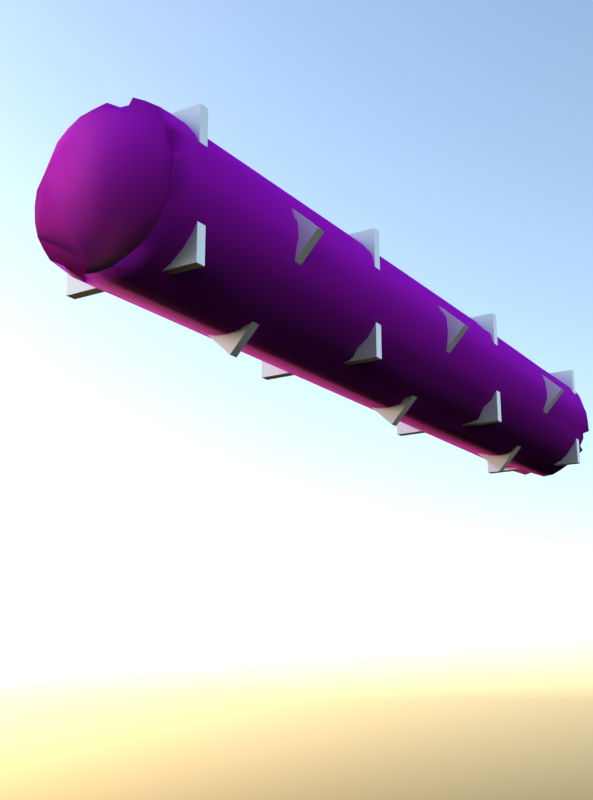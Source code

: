 # Source: log.blend  (saved by Blender 4.4.32; exported with 4.5.12 LTS)
import bpy
from mathutils import Matrix  # noqa: F401  (used for matrix-valued properties, if any)

bpy.ops.wm.read_factory_settings(use_empty=True)
scene = bpy.context.scene
scene.name = 'Scene'

# ---- collections
col_collection = bpy.data.collections.new('Collection'); scene.collection.children.link(col_collection)

# ---- images (referenced by path relative to the original .blend; pixels are not part of the script)
import os
ASSET_DIR = os.environ.get("B2B_ASSET_DIR", "")  # directory of the original .blend (textures are referenced by path, not embedded)
HERE = os.path.dirname(os.path.abspath(__file__))  # packed textures are extracted next to this script under _unpacked/

def load_image(name, relpath, width, height, colorspace="sRGB"):
    """Load a texture the original file referenced (path relative to the .blend, or extracted next to this script)."""
    p = next((c for c in (os.path.join(HERE, relpath), os.path.join(ASSET_DIR, relpath)) if relpath and os.path.exists(c)), "")
    if p:
        img = bpy.data.images.load(p, check_existing=True)
        img.name = name
    else:  # same state as the original file: an image datablock whose file is absent (Cycles renders it pink)
        img = bpy.data.images.new(name, width, height)
        img.source = "FILE"
        img.filepath = "//" + (relpath or name)
    img.colorspace_settings.name = colorspace
    return img
img_bark012_1k_jpg_color_jpg = load_image('Bark012_1K-JPG_Color.jpg', 'Bark012_1K-JPG_Color.jpg', 1024, 1024, 'sRGB')
img_bark012_1k_jpg_normalgl_jpg = load_image('Bark012_1K-JPG_NormalGL.jpg', 'Bark012_1K-JPG_NormalGL.jpg', 1024, 1024, 'sRGB')

# ---- materials (node trees are filled in below, after node groups)
mat_material_001 = bpy.data.materials.new('Material.001')
mat_material_002 = bpy.data.materials.new('Material.002')
mat_material_003 = bpy.data.materials.new('Material.003')

# ---- material node trees
mat_material_001.use_nodes = True; mat_material_001.node_tree.nodes.clear()
_N = mat_material_001.node_tree.nodes; _L = mat_material_001.node_tree.links
n0 = _N.new('ShaderNodeBsdfPrincipled'); n0.name = 'Principled BSDF'; n0.location = (180, 300)
n0.inputs[2].default_value = 1.0
n0.inputs[13].default_value = 0.4955
n1 = _N.new('ShaderNodeOutputMaterial'); n1.name = 'Material Output'; n1.location = (470, 300)
n2 = _N.new('ShaderNodeTexImage'); n2.name = 'Image Texture'; n2.location = (-405, 284)
n2.image = img_bark012_1k_jpg_color_jpg
n3 = _N.new('ShaderNodeNormalMap'); n3.name = 'Normal Map'; n3.location = (-20, 41)
n4 = _N.new('ShaderNodeHueSaturation'); n4.name = 'Hue/Saturation/Value'; n4.location = (-60, 282)
n4.inputs[0].default_value = 0.44
n4.inputs[1].default_value = 1.68
n4.inputs[2].default_value = 1.04
n5 = _N.new('ShaderNodeTexImage'); n5.name = 'Image Texture.001'; n5.location = (-374, -60)
n5.image = img_bark012_1k_jpg_normalgl_jpg
_L.new(n0.outputs[0], n1.inputs[0])
_L.new(n3.outputs[0], n0.inputs[5])
_L.new(n4.outputs[0], n0.inputs[0])
_L.new(n2.outputs[0], n4.inputs[4])
_L.new(n5.outputs[0], n3.inputs[1])
n1.is_active_output = True
mat_material_002.use_nodes = True; mat_material_002.node_tree.nodes.clear()
_N = mat_material_002.node_tree.nodes; _L = mat_material_002.node_tree.links
n0 = _N.new('ShaderNodeBsdfPrincipled'); n0.name = 'Principled BSDF'; n0.location = (10, 300)
n0.inputs[0].default_value = (0.1114, 0.4738, 0.0, 1.0)
n0.inputs[2].default_value = 1.0
n1 = _N.new('ShaderNodeOutputMaterial'); n1.name = 'Material Output'; n1.location = (300, 300)
_L.new(n0.outputs[0], n1.inputs[0])
n1.is_active_output = True
mat_material_003.use_nodes = True; mat_material_003.node_tree.nodes.clear()
_N = mat_material_003.node_tree.nodes; _L = mat_material_003.node_tree.links
n0 = _N.new('ShaderNodeBsdfPrincipled'); n0.name = 'Principled BSDF'; n0.location = (10, 300)
n0.inputs[1].default_value = 0.8134
n1 = _N.new('ShaderNodeOutputMaterial'); n1.name = 'Material Output'; n1.location = (300, 300)
_L.new(n0.outputs[0], n1.inputs[0])
n1.is_active_output = True

# ---- world
world_world = bpy.data.worlds.new('World'); scene.world = world_world
world_world.use_nodes = True; world_world.node_tree.nodes.clear()
_N = world_world.node_tree.nodes; _L = world_world.node_tree.links
n0 = _N.new('ShaderNodeOutputWorld'); n0.name = 'World Output'; n0.location = (300, 300)
n1 = _N.new('ShaderNodeBackground'); n1.name = 'Background'; n1.location = (10, 300)
n1.inputs[1].default_value = 0.32
n2 = _N.new('ShaderNodeTexSky'); n2.name = 'Sky Texture'; n2.location = (-190, 260)
n2.sun_intensity = 5.96e-08
n3 = _N.new('ShaderNodeTexSky'); n3.name = 'Sky Texture.001'; n3.location = (-190, 260)
n3.sun_elevation = 2.45
n4 = _N.new('ShaderNodeTexSky'); n4.name = 'Sky Texture.002'; n4.location = (-190, 260)
n4.sun_intensity = 5.96e-08
_L.new(n1.outputs[0], n0.inputs[0])
_L.new(n4.outputs[0], n1.inputs[0])
n0.is_active_output = True
world_world.color = (0.05088, 0.05088, 0.05088)
world_world.sun_shadow_jitter_overblur = 0.0

# ---- cameras
cam_camera_001 = bpy.data.cameras.new('Camera.001')

# ---- lights
light_sun_001 = bpy.data.lights.new('Sun.001', 'SUN')
light_sun_001.energy = 7.02
light_sun_002 = bpy.data.lights.new('Sun.002', 'SUN')
light_sun_002.color = (0.1023, 0.4068, 1.0)
light_sun_002.energy = 1.84

# ---- meshes
me_cylinder = bpy.data.meshes.new('Cylinder')
me_cylinder.from_pydata([(7.535e-08, 0.1558, -1.014), (-5.341e-08, 0.1558, 1.014), (0.0304, 0.1528, -1.014), (0.0304, 0.1528, 1.014), (0.05468, 0.132, -1.002), (0.0584, 0.141, 1.011), (0.08658, 0.1296, -1.014), (0.08418, 0.126, 1.01), (0.1056, 0.1056, -1.008), (0.1102, 0.1102, 1.014), (0.126, 0.08418, -1.01), (0.1296, 0.08658, 1.014), (0.143, 0.05922, -1.013), (0.144, 0.05963, 1.014), (0.1528, 0.0304, -1.014), (0.1507, 0.02998, 1.012), (0.1558, 1.6e-09, -1.014), (0.1537, 1.6e-09, 1.012), (0.1486, -0.02956, -1.01), (0.1338, -0.02661, 0.9954), (0.144, -0.05963, -1.014), (0.144, -0.05963, 1.014), (0.1296, -0.08658, -1.014), (0.1296, -0.08658, 1.014), (0.1102, -0.1102, -1.014), (0.1102, -0.1102, 1.014), (0.08658, -0.1296, -1.014), (0.08298, -0.1242, 1.008), (0.05221, -0.126, -0.9954), (0.05963, -0.144, 1.014), (0.02977, -0.1497, -1.011), (0.02661, -0.1338, 0.9954), (7.541e-08, -0.1526, -1.011), (-5.342e-08, -0.1558, 1.014), (-0.0304, -0.1528, -1.014), (-0.0304, -0.1528, 1.014), (-0.04849, -0.1171, -0.9863), (-0.0584, -0.141, 1.011), (-0.08658, -0.1296, -1.014), (-0.08658, -0.1296, 1.014), (-0.1079, -0.1079, -1.011), (-0.1102, -0.1102, 1.014), (-0.126, -0.08418, -1.01), (-0.126, -0.08418, 1.01), (-0.141, -0.0584, -1.011), (-0.132, -0.05468, 1.002), (-0.1528, -0.0304, -1.014), (-0.1528, -0.0304, 1.014), (-0.1558, 1.6e-09, -1.014), (-0.1558, 1.6e-09, 1.014), (-0.1401, 0.02788, -1.002), (-0.1528, 0.0304, 1.014), (-0.144, 0.05963, -1.014), (-0.1171, 0.04849, 0.9863), (-0.1296, 0.08658, -1.014), (-0.1242, 0.08298, 1.008), (-0.101, 0.101, -1.002), (-0.1102, 0.1102, 1.014), (-0.08658, 0.1296, -1.014), (-0.08598, 0.1287, 1.013), (-0.05963, 0.144, -1.014), (-0.05963, 0.144, 1.014), (-0.0304, 0.1528, -1.014), (-0.0304, 0.1528, 1.014), (7.355e-08, 0.1553, -0.9679), (0.03146, 0.1582, -0.9679), (0.06172, 0.149, -0.9679), (0.0896, 0.1341, -0.9679), (0.114, 0.114, -0.9679), (0.1341, 0.0896, -0.9679), (0.149, 0.06172, -0.9679), (0.1582, 0.03146, -0.9679), (0.1346, 1.568e-09, -0.9679), (0.1582, -0.03146, -0.9679), (0.149, -0.06172, -0.9679), (0.1292, -0.08631, -0.9679), (0.1078, -0.1078, -0.9679), (0.0896, -0.1341, -0.9679), (0.06172, -0.149, -0.9679), (0.03146, -0.1582, -0.9679), (7.355e-08, -0.1613, -0.9679), (-0.02973, -0.1495, -0.9679), (-0.06172, -0.149, -0.9679), (-0.0896, -0.1341, -0.9679), (-0.114, -0.114, -0.9679), (-0.1341, -0.0896, -0.9679), (-0.149, -0.06172, -0.9679), (-0.1582, -0.03146, -0.9679), (-0.1553, 1.7e-09, -0.9679), (-0.1466, 0.02915, -0.9679), (-0.1367, 0.05661, -0.9679), (-0.1341, 0.0896, -0.9679), (-0.114, 0.114, -0.9679), (-0.0896, 0.1341, -0.9679), (-0.06058, 0.1463, -0.9679), (-0.03146, 0.1582, -0.9679), (-5.272e-08, 0.1524, 0.9784), (0.03146, 0.1582, 0.9784), (0.05832, 0.1408, 0.9784), (0.08713, 0.1304, 0.9784), (0.08575, 0.08575, 0.9784), (0.1267, 0.08466, 0.9784), (0.149, 0.06172, 0.9784), (0.1582, 0.03146, 0.9784), (0.1613, 1.742e-09, 0.9784), (0.1582, -0.03146, 0.9784), (0.149, -0.06172, 0.9784), (0.1341, -0.0896, 0.9784), (0.114, -0.114, 0.9784), (0.0896, -0.1341, 0.9784), (0.06172, -0.149, 0.9784), (0.03146, -0.1582, 0.9784), (-5.259e-08, -0.1613, 0.9784), (-0.0306, -0.1538, 0.9784), (-0.06172, -0.149, 0.9784), (-0.0896, -0.1341, 0.9784), (-0.114, -0.114, 0.9784), (-0.1341, -0.0896, 0.9784), (-0.149, -0.06172, 0.9784), (-0.1582, -0.03146, 0.9784), (-0.1613, 1.742e-09, 0.9784), (-0.1582, 0.03146, 0.9784), (-0.149, 0.06172, 0.9784), (-0.1341, 0.0896, 0.9784), (-0.1109, 0.1109, 0.9784), (-0.08631, 0.1292, 0.9784), (-0.05151, 0.1244, 0.9784), (-0.03146, 0.1582, 0.9784), (0.03146, 0.1582, 0.1637), (0.06172, 0.149, 0.1637), (0.0896, 0.1341, 0.1637), (0.114, 0.114, -0.4019), (0.1341, 0.0896, -0.4019), (0.1408, 0.05832, -0.4019), (0.1582, 0.03146, -0.4019), (0.1613, 1.838e-09, -0.4019), (0.1582, -0.03146, -0.4019), (0.149, -0.06172, -0.4019), (0.1341, -0.0896, -0.4019), (0.114, -0.114, 0.1637), (0.0896, -0.1341, 0.1637), (0.05832, -0.1408, 0.1637), (0.03146, -0.1582, 0.1637), (2.319e-10, -0.1598, 0.1637), (-0.03146, -0.1582, -0.2706), (-0.06058, -0.1463, -0.2706), (-0.08631, -0.1292, -0.2706), (-0.1046, -0.1046, -0.2706), (-0.1341, -0.0896, -0.2706), (-0.142, -0.04268, -0.282), (-0.1567, -0.03117, -0.2706), (-0.1613, 1.885e-09, -0.2706), (-0.1582, 0.03146, -0.2706), (-0.149, 0.06172, -0.2706), (-0.1341, 0.0896, -0.2706), (-0.114, 0.114, -0.2706), (-0.08795, 0.1316, -0.2706), (-0.06172, 0.149, 0.1637), (-0.03088, 0.1553, 0.1637), (-1.762e-08, 0.1613, 0.4353)], [], [(96, 1, 3, 97), (97, 3, 5, 98), (98, 5, 7, 99), (99, 7, 9, 100), (100, 9, 11, 101), (101, 11, 13, 102), (102, 13, 15, 103), (103, 15, 17, 104), (104, 17, 19, 105), (105, 19, 21, 106), (106, 21, 23, 107), (107, 23, 25, 108), (108, 25, 27, 109), (109, 27, 29, 110), (110, 29, 31, 111), (111, 31, 33, 112), (112, 33, 35, 113), (113, 35, 37, 114), (114, 37, 39, 115), (115, 39, 41, 116), (116, 41, 43, 117), (117, 43, 45, 118), (118, 45, 47, 119), (119, 47, 49, 120), (120, 49, 51, 121), (121, 51, 53, 122), (122, 53, 55, 123), (123, 55, 57, 124), (124, 57, 59, 125), (125, 59, 61, 126), (3, 1, 63, 61, 59, 57, 55, 53, 51, 49, 47, 45, 43, 41, 39, 37, 35, 33, 31, 29, 27, 25, 23, 21, 19, 17, 15, 13, 11, 9, 7, 5), (126, 61, 63, 127), (127, 63, 1, 96), (0, 2, 4, 6, 8, 10, 12, 14, 16, 18, 20, 22, 24, 26, 28, 30, 32, 34, 36, 38, 40, 42, 44, 46, 48, 50, 52, 54, 56, 58, 60, 62), (62, 95, 64, 0), (60, 94, 95, 62), (58, 93, 94, 60), (56, 92, 93, 58), (54, 91, 92, 56), (52, 90, 91, 54), (50, 89, 90, 52), (48, 88, 89, 50), (46, 87, 88, 48), (44, 86, 87, 46), (42, 85, 86, 44), (40, 84, 85, 42), (38, 83, 84, 40), (36, 82, 83, 38), (34, 81, 82, 36), (32, 80, 81, 34), (30, 79, 80, 32), (28, 78, 79, 30), (26, 77, 78, 28), (24, 76, 77, 26), (22, 75, 76, 24), (20, 74, 75, 22), (18, 73, 74, 20), (16, 72, 73, 18), (14, 71, 72, 16), (12, 70, 71, 14), (10, 69, 70, 12), (8, 68, 69, 10), (6, 67, 68, 8), (4, 66, 67, 6), (2, 65, 66, 4), (0, 64, 65, 2), (158, 127, 96, 159), (157, 126, 127, 158), (156, 125, 126, 157), (155, 124, 125, 156), (154, 123, 124, 155), (153, 122, 123, 154), (152, 121, 122, 153), (151, 120, 121, 152), (150, 119, 120, 151), (149, 118, 119, 150), (148, 117, 118, 149), (147, 116, 117, 148), (146, 115, 116, 147), (145, 114, 115, 146), (144, 113, 114, 145), (143, 112, 113, 144), (142, 111, 112, 143), (141, 110, 111, 142), (140, 109, 110, 141), (139, 108, 109, 140), (138, 107, 108, 139), (137, 106, 107, 138), (136, 105, 106, 137), (135, 104, 105, 136), (134, 103, 104, 135), (133, 102, 103, 134), (132, 101, 102, 133), (131, 100, 101, 132), (130, 99, 100, 131), (129, 98, 99, 130), (128, 97, 98, 129), (159, 96, 97, 128), (64, 159, 128, 65), (65, 128, 129, 66), (66, 129, 130, 67), (67, 130, 131, 68), (68, 131, 132, 69), (69, 132, 133, 70), (70, 133, 134, 71), (71, 134, 135, 72), (72, 135, 136, 73), (73, 136, 137, 74), (74, 137, 138, 75), (75, 138, 139, 76), (76, 139, 140, 77), (77, 140, 141, 78), (78, 141, 142, 79), (79, 142, 143, 80), (80, 143, 144, 81), (81, 144, 145, 82), (82, 145, 146, 83), (83, 146, 147, 84), (84, 147, 148, 85), (85, 148, 149, 86), (86, 149, 150, 87), (87, 150, 151, 88), (88, 151, 152, 89), (89, 152, 153, 90), (90, 153, 154, 91), (91, 154, 155, 92), (92, 155, 156, 93), (93, 156, 157, 94), (94, 157, 158, 95), (95, 158, 159, 64)])
me_cylinder.polygons.foreach_set('use_smooth', [True] * 130)
_uv = me_cylinder.uv_layers.new(name='UVMap')
_uv.uv.foreach_set('vector', [-0.03676, -0.5826, -0.03945, -0.6243, -0.01021, -0.6258, -0.01343, -0.5847, -0.01343, -0.5847, -0.01021, -0.6258, 0.02382, -0.6231, 0.0239, -0.5851, 0.0239, -0.5851, 0.02382, -0.6231, 0.05834, -0.6224, 0.05751, -0.5861, 0.05751, -0.5861, 0.05834, -0.6224, 0.09369, -0.6276, 0.09113, -0.5831, 0.09113, -0.5831, 0.09369, -0.6276, 0.1293, -0.6272, 0.1282, -0.5854, 0.1282, -0.5854, 0.1293, -0.6272, 0.163, -0.6263, 0.1659, -0.5852, 0.1659, -0.5852, 0.163, -0.6263, 0.1922, -0.6224, 0.1976, -0.5838, 0.1976, -0.5838, 0.1922, -0.6224, 0.2182, -0.6206, 0.2249, -0.5819, 0.2249, -0.5862, 0.2314, -0.6256, 0.27, -0.6062, 0.253, -0.5852, 1.053, 1.679, 1.03, 1.657, 1.068, 1.642, 1.068, 1.684, 0.2854, -0.5844, 0.288, -0.6262, 0.3222, -0.6257, 0.3207, -0.5839, 0.3207, -0.5839, 0.3222, -0.6257, 0.3579, -0.6255, 0.3577, -0.5837, 0.3577, -0.5837, 0.3579, -0.6255, 0.3926, -0.6188, 0.3949, -0.5838, 0.3949, -0.5838, 0.3926, -0.6188, 0.4287, -0.626, 0.4309, -0.5842, 1.03, 1.642, 1.03, 1.6, 1.07, 1.616, 1.049, 1.639, 0.4644, -0.5849, 0.4488, -0.606, 0.4895, -0.6276, 0.4939, -0.5858, 0.4939, -0.5859, 0.4982, -0.6275, 0.527, -0.6276, 0.5264, -0.586, 0.5264, -0.586, 0.527, -0.6276, 0.5608, -0.624, 0.5572, -0.586, 0.5572, -0.586, 0.5608, -0.624, 0.5943, -0.6276, 0.5933, -0.586, 0.5933, -0.586, 0.5943, -0.6276, 0.6303, -0.6276, 0.6306, -0.586, 0.6306, -0.586, 0.6303, -0.6276, 0.6648, -0.6228, 0.6675, -0.586, 0.6675, -0.586, 0.6648, -0.6228, 0.6937, -0.6132, 0.7028, -0.586, 0.7028, -0.586, 0.6937, -0.6132, 0.7312, -0.6276, 0.7349, -0.5859, 0.7349, -0.5859, 0.7312, -0.6276, 0.7581, -0.6275, 0.7628, -0.5859, 0.7889, -0.5845, 0.793, -0.6259, 0.8228, -0.6267, 0.8198, -0.5854, 0.8198, -0.5854, 0.8228, -0.6267, 0.8663, -0.5936, 0.8541, -0.586, 1.33, -0.5966, 1.305, -0.5642, 1.291, -0.6036, 1.298, -0.6162, 0.8906, -0.5863, 0.8921, -0.6201, 0.9273, -0.6276, 0.9274, -0.5861, 0.9274, -0.5861, 0.9273, -0.6276, 0.9624, -0.6261, 0.9626, -0.5857, 0.9626, -0.5857, 0.9624, -0.6261, 0.9962, -0.6268, 0.9846, -0.5843, 1.092, -0.5833, 1.122, -0.6044, 1.154, -0.6194, 1.189, -0.6276, 1.225, -0.6276, 1.261, -0.6231, 1.291, -0.6036, 1.305, -0.5642, 1.352, -0.567, 1.373, -0.5378, 1.388, -0.505, 1.381, -0.4678, 1.392, -0.4342, 1.392, -0.3983, 1.379, -0.3645, 1.357, -0.3362, 1.335, -0.3075, 1.306, -0.2864, 1.266, -0.2931, 1.238, -0.2632, 1.203, -0.2695, 1.167, -0.2677, 1.133, -0.2803, 1.102, -0.2992, 1.093, -0.3389, 1.057, -0.3543, 1.042, -0.3867, 1.032, -0.4209, 1.03, -0.4569, 1.036, -0.4925, 1.053, -0.524, 1.071, -0.5546, 0.9846, -0.5843, 0.9962, -0.6268, 1.026, -0.626, 1.03, -0.5846, -0.06913, -0.5811, -0.06402, -0.6224, -0.03945, -0.6243, -0.03676, -0.5826, 1.087, 0.05918, 1.062, 0.03302, 1.057, -0.004374, 1.03, -0.03115, 1.032, -0.06725, 1.03, -0.1021, 1.034, -0.1375, 1.048, -0.1708, 1.069, -0.2002, 1.098, -0.221, 1.125, -0.2442, 1.159, -0.2571, 1.195, -0.2632, 1.231, -0.2622, 1.259, -0.2326, 1.297, -0.2362, 1.326, -0.2158, 1.353, -0.1925, 1.342, -0.1468, 1.385, -0.1284, 1.387, -0.09257, 1.385, -0.05745, 1.379, -0.02287, 1.367, 0.01127, 1.347, 0.04069, 1.311, 0.05336, 1.29, 0.08469, 1.256, 0.09758, 1.22, 0.08837, 1.185, 0.1027, 1.15, 0.0947, 1.117, 0.08001, -0.06402, 1.764, -0.06913, 1.709, -0.03908, 1.708, -0.03945, 1.762, 0.9962, 1.763, 0.9975, 1.709, 1.03, 1.71, 1.026, 1.764, 0.9628, 1.763, 0.9646, 1.709, 0.9975, 1.709, 0.9962, 1.763, 0.926, 1.749, 0.9279, 1.708, 0.9646, 1.709, 0.9628, 1.763, 0.8913, 1.763, 0.8906, 1.708, 0.9279, 1.708, 0.926, 1.749, 0.856, 1.763, 0.8588, 1.709, 0.8906, 1.708, 0.8913, 1.763, 0.8302, 1.75, 0.8265, 1.71, 0.8588, 1.709, 0.856, 1.763, 0.793, 1.764, 0.7934, 1.71, 0.8265, 1.71, 0.8302, 1.75, 0.7678, 1.765, 0.7628, 1.711, 0.7934, 1.71, 0.793, 1.764, 0.6985, 1.761, 0.7028, 1.711, 0.7349, 1.711, 0.7312, 1.765, 0.6648, 1.76, 0.6675, 1.711, 0.7028, 1.711, 0.6985, 1.761, 0.6302, 1.761, 0.6306, 1.711, 0.6675, 1.711, 0.6648, 1.76, 0.5943, 1.765, 0.5933, 1.711, 0.6306, 1.711, 0.6302, 1.761, 1.03, 1.574, 1.065, 1.548, 1.077, 1.546, 1.077, 1.6, 0.527, 1.765, 0.5291, 1.711, 0.5572, 1.711, 0.5713, 1.732, 0.5008, 1.761, 0.4939, 1.711, 0.5291, 1.711, 0.527, 1.765, 0.4589, 1.76, 0.4644, 1.71, 0.4939, 1.709, 0.4869, 1.759, 0.4205, 1.742, 0.4309, 1.71, 0.4644, 1.71, 0.4589, 1.76, 0.3939, 1.765, 0.3949, 1.711, 0.4309, 1.71, 0.4205, 1.742, 0.3579, 1.765, 0.358, 1.711, 0.3949, 1.711, 0.3939, 1.765, 0.3222, 1.764, 0.3223, 1.71, 0.358, 1.711, 0.3579, 1.765, 0.288, 1.764, 0.2854, 1.71, 0.3223, 1.71, 0.3222, 1.764, 0.2597, 1.758, 0.253, 1.709, 0.2854, 1.71, 0.288, 1.764, 1.051, 1.546, 1.03, 1.494, 1.076, 1.493, 1.068, 1.543, 1.034, 0.8236, 1.03, 0.7697, 1.076, 0.7716, 1.056, 0.8256, 0.1625, 1.758, 0.1659, 1.705, 0.1976, 1.707, 0.1937, 1.761, 0.128, 1.754, 0.1309, 1.704, 0.1659, 1.705, 0.1625, 1.758, 0.09321, 1.752, 0.09409, 1.704, 0.1309, 1.704, 0.128, 1.754, 0.05767, 1.758, 0.05681, 1.704, 0.09409, 1.704, 0.09321, 1.752, 0.02753, 1.746, 0.0205, 1.705, 0.05681, 1.704, 0.05767, 1.758, -0.01021, 1.76, -0.01343, 1.706, 0.0205, 1.705, 0.02753, 1.746, -0.03945, 1.762, -0.03908, 1.708, -0.01343, 1.706, -0.01021, 1.76, -0.06635, 0.3777, -0.06913, -0.5811, -0.03676, -0.5826, -0.0437, 0.05597, 0.9992, 0.375, 0.9846, -0.5843, 1.03, -0.5846, 1.028, 0.376, 0.9636, 0.8867, 0.9626, -0.5857, 0.9846, -0.5843, 0.9992, 0.375, 0.9279, 0.8862, 0.9274, -0.5861, 0.9626, -0.5857, 0.9636, 0.8867, 0.8906, 0.8862, 0.8906, -0.5863, 0.9274, -0.5861, 0.9279, 0.8862, 0.8541, 0.8866, 0.8541, -0.586, 0.8906, -0.5863, 0.8906, 0.8862, 0.8198, 0.8872, 0.8198, -0.5854, 0.8541, -0.586, 0.8541, 0.8866, 0.7889, 0.888, 0.7889, -0.5845, 0.8198, -0.5854, 0.8198, 0.8872, 0.7339, 0.8879, 0.7349, -0.5859, 0.7628, -0.5859, 0.7628, 0.8879, 0.6896, 0.8879, 0.7028, -0.586, 0.7349, -0.5859, 0.7339, 0.8879, 0.6675, 0.8878, 0.6675, -0.586, 0.7028, -0.586, 0.6896, 0.8879, 0.6299, 0.8878, 0.6306, -0.586, 0.6675, -0.586, 0.6675, 0.8878, 0.5944, 0.8878, 0.5933, -0.586, 0.6306, -0.586, 0.6299, 0.8878, 0.5584, 0.8878, 0.5572, -0.586, 0.5933, -0.586, 0.5944, 0.8878, 0.5237, 0.8879, 0.5264, -0.586, 0.5572, -0.586, 0.5584, 0.8878, 0.4951, 0.3754, 0.4939, -0.5859, 0.5264, -0.586, 0.5237, 0.8879, 0.4644, 0.3756, 0.4644, -0.5849, 0.4939, -0.5858, 0.4927, 0.3745, 0.4272, 0.3758, 0.4309, -0.5842, 0.4644, -0.5849, 0.4644, 0.3756, 0.3949, 0.3767, 0.3949, -0.5838, 0.4309, -0.5842, 0.4272, 0.3758, 0.3577, 0.3768, 0.3577, -0.5837, 0.3949, -0.5838, 0.3949, 0.3767, 0.3207, 1.043, 0.3207, -0.5839, 0.3577, -0.5837, 0.3577, 0.3768, 0.2854, 1.043, 0.2854, -0.5844, 0.3207, -0.5839, 0.3207, 1.043, 0.253, 1.042, 0.253, -0.5852, 0.2854, -0.5844, 0.2854, 1.043, 0.2249, 1.041, 0.2249, -0.5862, 0.253, -0.5852, 0.253, 1.042, 0.1976, 1.041, 0.1976, -0.5838, 0.2249, -0.5819, 0.2249, 1.042, 0.1613, 1.04, 0.1659, -0.5852, 0.1976, -0.5838, 0.1976, 1.041, 0.1309, 1.038, 0.1282, -0.5854, 0.1659, -0.5852, 0.1613, 1.04, 0.09409, 1.038, 0.09113, -0.5831, 0.1282, -0.5854, 0.1309, 1.038, 0.05681, 0.3722, 0.05751, -0.5861, 0.09113, -0.5831, 0.09409, 1.038, 0.0205, 0.3729, 0.0239, -0.5851, 0.05751, -0.5861, 0.05681, 0.3722, -0.01343, 0.374, -0.01343, -0.5847, 0.0239, -0.5851, 0.0205, 0.3729, -0.0437, 0.05597, -0.03676, -0.5826, -0.01343, -0.5847, -0.01343, 0.374, -0.03908, 1.708, -0.0437, 0.05597, -0.01343, 0.374, -0.01343, 1.706, -0.01343, 1.706, -0.01343, 0.374, 0.0205, 0.3729, 0.0205, 1.705, 0.0205, 1.705, 0.0205, 0.3729, 0.05681, 0.3722, 0.05681, 1.704, 0.05681, 1.704, 0.05681, 0.3722, 0.09409, 1.038, 0.09409, 1.704, 0.09409, 1.704, 0.09409, 1.038, 0.1309, 1.038, 0.1309, 1.704, 0.1309, 1.704, 0.1309, 1.038, 0.1613, 1.04, 0.1659, 1.705, 0.1659, 1.705, 0.1613, 1.04, 0.1976, 1.041, 0.1976, 1.707, 1.03, 0.7697, 1.053, 0.1027, 1.076, 0.1047, 1.076, 0.7716, 1.03, 1.494, 1.03, 0.8256, 1.052, 0.827, 1.076, 1.493, 0.253, 1.709, 0.253, 1.042, 0.2854, 1.043, 0.2854, 1.71, 0.2854, 1.71, 0.2854, 1.043, 0.3207, 1.043, 0.3223, 1.71, 0.3223, 1.71, 0.3207, 1.043, 0.3577, 0.3768, 0.358, 1.711, 0.358, 1.711, 0.3577, 0.3768, 0.3949, 0.3767, 0.3949, 1.711, 0.3949, 1.711, 0.3949, 0.3767, 0.4272, 0.3758, 0.4309, 1.71, 0.4309, 1.71, 0.4272, 0.3758, 0.4644, 0.3756, 0.4644, 1.71, 0.4644, 1.71, 0.4644, 0.3756, 0.4927, 0.3745, 0.4939, 1.709, 0.4939, 1.711, 0.4951, 0.3754, 0.5237, 0.8879, 0.5291, 1.711, 0.5291, 1.711, 0.5237, 0.8879, 0.5584, 0.8878, 0.5572, 1.711, 0.5572, 1.711, 0.5584, 0.8878, 0.5944, 0.8878, 0.5933, 1.711, 0.5933, 1.711, 0.5944, 0.8878, 0.6299, 0.8878, 0.6306, 1.711, 0.6306, 1.711, 0.6299, 0.8878, 0.6675, 0.8878, 0.6675, 1.711, 0.6675, 1.711, 0.6675, 0.8878, 0.6896, 0.8879, 0.7028, 1.711, 0.7028, 1.711, 0.6896, 0.8879, 0.7339, 0.8879, 0.7349, 1.711, 0.7628, 1.711, 0.7642, 0.8892, 0.7889, 0.888, 0.7934, 1.71, 0.7934, 1.71, 0.7889, 0.888, 0.8198, 0.8872, 0.8265, 1.71, 0.8265, 1.71, 0.8198, 0.8872, 0.8541, 0.8866, 0.8588, 1.709, 0.8588, 1.709, 0.8541, 0.8866, 0.8906, 0.8862, 0.8906, 1.708, 0.8906, 1.708, 0.8906, 0.8862, 0.9279, 0.8862, 0.9279, 1.708, 0.9279, 1.708, 0.9279, 0.8862, 0.9636, 0.8867, 0.9646, 1.709, 0.9646, 1.709, 0.9636, 0.8867, 0.9992, 0.375, 0.9975, 1.709, 0.9975, 1.709, 0.9992, 0.375, 1.028, 0.376, 1.03, 1.71, -0.06913, 1.709, -0.06635, 0.3777, -0.0437, 0.05597, -0.03908, 1.708])
me_cylinder.materials.append(mat_material_001)
me_cylinder.update()
me_plane = bpy.data.meshes.new('Plane')
me_plane.from_pydata([(-1.0, -1.0, 0.0), (1.0, -1.0, 0.0), (-1.0, 1.0, 0.0), (1.0, 1.0, 0.0)], [], [(0, 1, 3, 2)])
_uv = me_plane.uv_layers.new(name='UVMap')
_uv.uv.foreach_set('vector', [0.0, 0.0, 1.0, 0.0, 1.0, 1.0, 0.0, 1.0])
me_plane.materials.append(mat_material_002)
me_plane.update()
me_cube = bpy.data.meshes.new('Cube')
me_cube.from_pydata([(-1.0, -1.413, 0.05262), (-1.0, 0.05262, 1.413), (-1.0, -0.05262, -1.413), (-1.0, 1.413, -0.05262), (-29.92, -1.0, -1.0), (-29.92, -1.0, 1.0), (-29.92, 1.0, -1.0), (-29.92, 1.0, 1.0), (-27.92, -1.0, -1.0), (-27.92, -1.0, 1.0), (-27.92, 1.0, -1.0), (-27.92, 1.0, 1.0), (-84.79, -1.0, -1.0), (-84.79, -1.0, 1.0), (-84.79, 1.0, -1.0), (-84.79, 1.0, 1.0), (-82.79, -1.0, -1.0), (-82.79, -1.0, 1.0), (-82.79, 1.0, -1.0), (-82.79, 1.0, 1.0), (-59.41, -1.413, 0.05262), (-59.41, 0.05262, 1.413), (-59.41, -0.05262, -1.413), (-59.41, 1.413, -0.05262), (-57.41, -1.413, 0.05262), (-57.41, 0.05262, 1.413), (-57.41, -0.05262, -1.413), (-57.41, 1.413, -0.05262), (-1.137e-13, -0.05262, -1.413), (-1.137e-13, 1.413, -0.05262), (-1.137e-13, -1.413, 0.05262), (-1.137e-13, 0.05262, 1.413), (1.0, -1.413, 0.05262), (1.0, 0.05262, 1.413), (1.0, -0.05262, -1.413), (1.0, 1.413, -0.05262), (29.92, -1.0, -1.0), (29.92, -1.0, 1.0), (29.92, 1.0, -1.0), (29.92, 1.0, 1.0), (27.92, -1.0, -1.0), (27.92, -1.0, 1.0), (27.92, 1.0, -1.0), (27.92, 1.0, 1.0), (84.79, -1.0, -1.0), (84.79, -1.0, 1.0), (84.79, 1.0, -1.0), (84.79, 1.0, 1.0), (82.79, -1.0, -1.0), (82.79, -1.0, 1.0), (82.79, 1.0, -1.0), (82.79, 1.0, 1.0), (59.41, -1.413, 0.05262), (59.41, 0.05262, 1.413), (59.41, -0.05262, -1.413), (59.41, 1.413, -0.05262), (57.41, -1.413, 0.05262), (57.41, 0.05262, 1.413), (57.41, -0.05262, -1.413), (57.41, 1.413, -0.05262)], [], [(0, 1, 3, 2), (30, 31, 1, 0), (29, 3, 1, 31), (4, 5, 7, 6), (6, 7, 11, 10), (10, 11, 9, 8), (8, 9, 5, 4), (6, 10, 8, 4), (11, 7, 5, 9), (12, 13, 15, 14), (14, 15, 19, 18), (18, 19, 17, 16), (16, 17, 13, 12), (14, 18, 16, 12), (19, 15, 13, 17), (20, 21, 23, 22), (22, 23, 27, 26), (26, 27, 25, 24), (24, 25, 21, 20), (22, 26, 24, 20), (27, 23, 21, 25), (2, 28, 30, 0), (2, 3, 29, 28), (32, 34, 35, 33), (30, 32, 33, 31), (29, 31, 33, 35), (36, 38, 39, 37), (38, 42, 43, 39), (42, 40, 41, 43), (40, 36, 37, 41), (38, 36, 40, 42), (43, 41, 37, 39), (44, 46, 47, 45), (46, 50, 51, 47), (50, 48, 49, 51), (48, 44, 45, 49), (46, 44, 48, 50), (51, 49, 45, 47), (52, 54, 55, 53), (54, 58, 59, 55), (58, 56, 57, 59), (56, 52, 53, 57), (54, 52, 56, 58), (59, 57, 53, 55), (34, 32, 30, 28), (34, 28, 29, 35)])
_uv = me_cube.uv_layers.new(name='UVMap')
_uv.uv.foreach_set('vector', [0.375, 0.0, 0.625, 0.0, 0.625, 0.25, 0.375, 0.25, 0.375, 0.875, 0.625, 0.875, 0.625, 1.0, 0.375, 1.0, 0.75, 0.5, 0.875, 0.5, 0.875, 0.75, 0.75, 0.75, 0.375, 0.0, 0.625, 0.0, 0.625, 0.25, 0.375, 0.25, 0.375, 0.25, 0.625, 0.25, 0.625, 0.5, 0.375, 0.5, 0.375, 0.5, 0.625, 0.5, 0.625, 0.75, 0.375, 0.75, 0.375, 0.75, 0.625, 0.75, 0.625, 1.0, 0.375, 1.0, 0.125, 0.5, 0.375, 0.5, 0.375, 0.75, 0.125, 0.75, 0.625, 0.5, 0.875, 0.5, 0.875, 0.75, 0.625, 0.75, 0.375, 0.0, 0.625, 0.0, 0.625, 0.25, 0.375, 0.25, 0.375, 0.25, 0.625, 0.25, 0.625, 0.5, 0.375, 0.5, 0.375, 0.5, 0.625, 0.5, 0.625, 0.75, 0.375, 0.75, 0.375, 0.75, 0.625, 0.75, 0.625, 1.0, 0.375, 1.0, 0.125, 0.5, 0.375, 0.5, 0.375, 0.75, 0.125, 0.75, 0.625, 0.5, 0.875, 0.5, 0.875, 0.75, 0.625, 0.75, 0.375, 0.0, 0.625, 0.0, 0.625, 0.25, 0.375, 0.25, 0.375, 0.25, 0.625, 0.25, 0.625, 0.5, 0.375, 0.5, 0.375, 0.5, 0.625, 0.5, 0.625, 0.75, 0.375, 0.75, 0.375, 0.75, 0.625, 0.75, 0.625, 1.0, 0.375, 1.0, 0.125, 0.5, 0.375, 0.5, 0.375, 0.75, 0.125, 0.75, 0.625, 0.5, 0.875, 0.5, 0.875, 0.75, 0.625, 0.75, 0.125, 0.5, 0.25, 0.5, 0.25, 0.75, 0.125, 0.75, 0.375, 0.25, 0.625, 0.25, 0.625, 0.375, 0.375, 0.375, 0.375, 0.0, 0.375, 0.25, 0.625, 0.25, 0.625, 0.0, 0.375, 0.875, 0.375, 1.0, 0.625, 1.0, 0.625, 0.875, 0.75, 0.5, 0.75, 0.75, 0.875, 0.75, 0.875, 0.5, 0.375, 0.0, 0.375, 0.25, 0.625, 0.25, 0.625, 0.0, 0.375, 0.25, 0.375, 0.5, 0.625, 0.5, 0.625, 0.25, 0.375, 0.5, 0.375, 0.75, 0.625, 0.75, 0.625, 0.5, 0.375, 0.75, 0.375, 1.0, 0.625, 1.0, 0.625, 0.75, 0.125, 0.5, 0.125, 0.75, 0.375, 0.75, 0.375, 0.5, 0.625, 0.5, 0.625, 0.75, 0.875, 0.75, 0.875, 0.5, 0.375, 0.0, 0.375, 0.25, 0.625, 0.25, 0.625, 0.0, 0.375, 0.25, 0.375, 0.5, 0.625, 0.5, 0.625, 0.25, 0.375, 0.5, 0.375, 0.75, 0.625, 0.75, 0.625, 0.5, 0.375, 0.75, 0.375, 1.0, 0.625, 1.0, 0.625, 0.75, 0.125, 0.5, 0.125, 0.75, 0.375, 0.75, 0.375, 0.5, 0.625, 0.5, 0.625, 0.75, 0.875, 0.75, 0.875, 0.5, 0.375, 0.0, 0.375, 0.25, 0.625, 0.25, 0.625, 0.0, 0.375, 0.25, 0.375, 0.5, 0.625, 0.5, 0.625, 0.25, 0.375, 0.5, 0.375, 0.75, 0.625, 0.75, 0.625, 0.5, 0.375, 0.75, 0.375, 1.0, 0.625, 1.0, 0.625, 0.75, 0.125, 0.5, 0.125, 0.75, 0.375, 0.75, 0.375, 0.5, 0.625, 0.5, 0.625, 0.75, 0.875, 0.75, 0.875, 0.5, 0.125, 0.5, 0.125, 0.75, 0.25, 0.75, 0.25, 0.5, 0.375, 0.25, 0.375, 0.375, 0.625, 0.375, 0.625, 0.25])
me_cube.materials.append(mat_material_003)
me_cube.update()

# ---- objects
ob_cylinder = bpy.data.objects.new('Cylinder', me_cylinder)
ob_camera = bpy.data.objects.new('Camera', cam_camera_001)
ob_plane = bpy.data.objects.new('Plane', me_plane)
ob_sun = bpy.data.objects.new('Sun', light_sun_001)
ob_sun_001 = bpy.data.objects.new('Sun.001', light_sun_002)
ob_cube = bpy.data.objects.new('Cube', me_cube)

# ---- transforms, parenting, visibility, modifiers, constraints
ob_cylinder.location = (0.0, 0.0, 0.0)
ob_cylinder.rotation_euler = (-0.0, -1.571, 0.0)
ob_camera.location = (-2.264, -1.183, -0.8282)
ob_camera.rotation_euler = (1.835, 6.699e-07, -1.002)
ob_camera.hide_render = True
ob_plane.location = (-0.5381, 0.9974, -0.9476)
ob_plane.rotation_euler = (0.3811, -0.1803, 0.2553)
ob_plane.scale = (1.892, 1.892, 1.892)
ob_plane.hide_render = True
ob_sun.location = (0.0, 0.0, 0.0)
ob_sun.rotation_euler = (1.517, -0.4688, -0.01506)
ob_sun.hide_render = True
ob_sun_001.location = (-0.1176, -0.783, -0.5751)
ob_sun_001.rotation_euler = (1.883, -0.1324, -0.7393)
ob_sun_001.hide_render = True
ob_cube.location = (0.0, 0.0, 0.0)
ob_cube.scale = (0.01107, 0.1436, 0.1436)

# ---- collection membership
col_collection.objects.link(ob_cylinder)
col_collection.objects.link(ob_camera)
col_collection.objects.link(ob_plane)
col_collection.objects.link(ob_sun)
col_collection.objects.link(ob_sun_001)
col_collection.objects.link(ob_cube)

# ---- scene / render settings (as saved in the file)
scene.camera = ob_camera
scene.frame_start = 1; scene.frame_end = 250; scene.frame_set(1)
scene.render.engine = 'CYCLES'
scene.render.resolution_x = 800
scene.cycles.samples = 64
scene.view_settings.view_transform = 'Standard'
bpy.context.view_layer.update()
